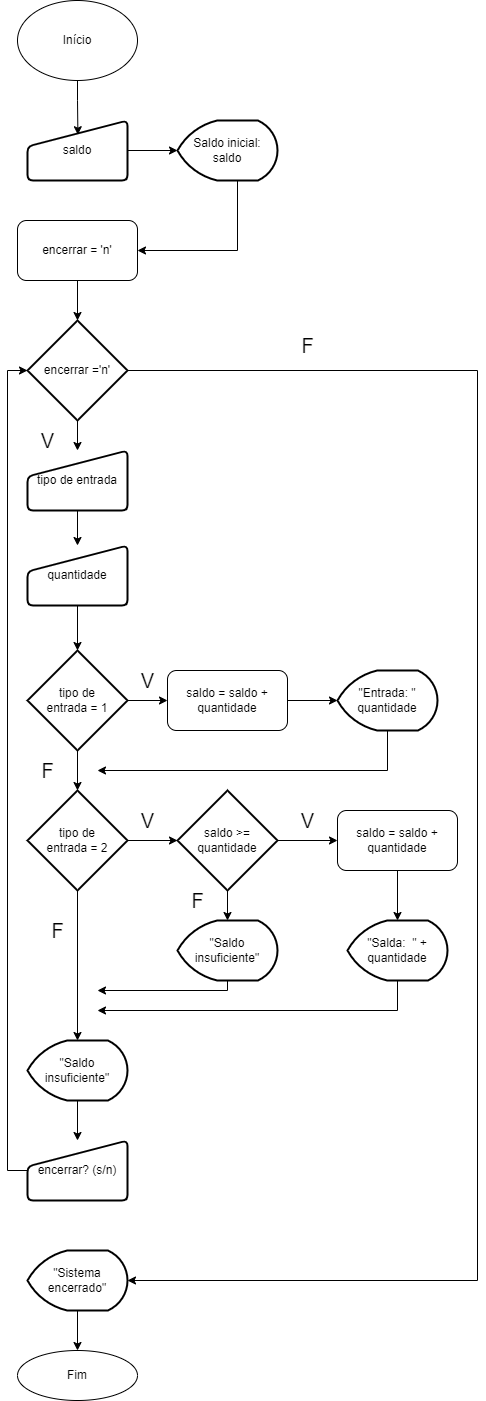

The diagram above was exported from draw.io. Its source (the exported page's mxGraphModel, read from the mxfile embedded in the PNG):
<mxGraphModel dx="713" dy="364" grid="1" gridSize="10" guides="1" tooltips="1" connect="1" arrows="1" fold="1" page="1" pageScale="1" pageWidth="827" pageHeight="1169" math="0" shadow="0">
  <root>
    <mxCell id="0" />
    <mxCell id="1" parent="0" />
    <mxCell id="MhZt8Z-3WHsw85Al3VmY-4" style="edgeStyle=orthogonalEdgeStyle;rounded=0;orthogonalLoop=1;jettySize=auto;html=1;exitX=0.5;exitY=1;exitDx=0;exitDy=0;entryX=0.504;entryY=0.237;entryDx=0;entryDy=0;entryPerimeter=0;" edge="1" parent="1" source="dWDuutjJLsEd1OnEmu8--1" target="MhZt8Z-3WHsw85Al3VmY-1">
      <mxGeometry relative="1" as="geometry" />
    </mxCell>
    <mxCell id="dWDuutjJLsEd1OnEmu8--1" value="Início" style="ellipse;whiteSpace=wrap;html=1;" parent="1" vertex="1">
      <mxGeometry x="50" y="40" width="120" height="80" as="geometry" />
    </mxCell>
    <mxCell id="MhZt8Z-3WHsw85Al3VmY-5" style="edgeStyle=orthogonalEdgeStyle;rounded=0;orthogonalLoop=1;jettySize=auto;html=1;exitX=1;exitY=0.5;exitDx=0;exitDy=0;" edge="1" parent="1" source="MhZt8Z-3WHsw85Al3VmY-1" target="MhZt8Z-3WHsw85Al3VmY-3">
      <mxGeometry relative="1" as="geometry" />
    </mxCell>
    <mxCell id="MhZt8Z-3WHsw85Al3VmY-1" value="saldo" style="html=1;strokeWidth=2;shape=manualInput;whiteSpace=wrap;rounded=1;size=26;arcSize=11;" vertex="1" parent="1">
      <mxGeometry x="60" y="160" width="100" height="60" as="geometry" />
    </mxCell>
    <mxCell id="MhZt8Z-3WHsw85Al3VmY-14" style="edgeStyle=orthogonalEdgeStyle;rounded=0;orthogonalLoop=1;jettySize=auto;html=1;exitX=0.5;exitY=1;exitDx=0;exitDy=0;exitPerimeter=0;" edge="1" parent="1" source="MhZt8Z-3WHsw85Al3VmY-2" target="MhZt8Z-3WHsw85Al3VmY-11">
      <mxGeometry relative="1" as="geometry" />
    </mxCell>
    <mxCell id="MhZt8Z-3WHsw85Al3VmY-43" style="edgeStyle=orthogonalEdgeStyle;rounded=0;orthogonalLoop=1;jettySize=auto;html=1;exitX=1;exitY=0.5;exitDx=0;exitDy=0;exitPerimeter=0;entryX=1;entryY=0.5;entryDx=0;entryDy=0;entryPerimeter=0;" edge="1" parent="1" source="MhZt8Z-3WHsw85Al3VmY-2" target="MhZt8Z-3WHsw85Al3VmY-38">
      <mxGeometry relative="1" as="geometry">
        <Array as="points">
          <mxPoint x="510" y="410" />
          <mxPoint x="510" y="1320" />
        </Array>
      </mxGeometry>
    </mxCell>
    <mxCell id="MhZt8Z-3WHsw85Al3VmY-2" value="encerrar ='n'" style="strokeWidth=2;html=1;shape=mxgraph.flowchart.decision;whiteSpace=wrap;" vertex="1" parent="1">
      <mxGeometry x="60" y="360" width="100" height="100" as="geometry" />
    </mxCell>
    <mxCell id="MhZt8Z-3WHsw85Al3VmY-8" style="edgeStyle=orthogonalEdgeStyle;rounded=0;orthogonalLoop=1;jettySize=auto;html=1;exitX=0.5;exitY=1;exitDx=0;exitDy=0;exitPerimeter=0;" edge="1" parent="1" source="MhZt8Z-3WHsw85Al3VmY-3" target="MhZt8Z-3WHsw85Al3VmY-9">
      <mxGeometry relative="1" as="geometry">
        <Array as="points">
          <mxPoint x="270" y="220" />
          <mxPoint x="270" y="290" />
        </Array>
      </mxGeometry>
    </mxCell>
    <mxCell id="MhZt8Z-3WHsw85Al3VmY-3" value="Saldo inicial: saldo" style="strokeWidth=2;html=1;shape=mxgraph.flowchart.display;whiteSpace=wrap;" vertex="1" parent="1">
      <mxGeometry x="210" y="160" width="100" height="60" as="geometry" />
    </mxCell>
    <mxCell id="MhZt8Z-3WHsw85Al3VmY-10" style="edgeStyle=orthogonalEdgeStyle;rounded=0;orthogonalLoop=1;jettySize=auto;html=1;exitX=0.5;exitY=1;exitDx=0;exitDy=0;entryX=0.5;entryY=0;entryDx=0;entryDy=0;entryPerimeter=0;" edge="1" parent="1" source="MhZt8Z-3WHsw85Al3VmY-9" target="MhZt8Z-3WHsw85Al3VmY-2">
      <mxGeometry relative="1" as="geometry">
        <mxPoint x="220" y="350" as="targetPoint" />
      </mxGeometry>
    </mxCell>
    <mxCell id="MhZt8Z-3WHsw85Al3VmY-9" value="encerrar = 'n'" style="rounded=1;whiteSpace=wrap;html=1;" vertex="1" parent="1">
      <mxGeometry x="50" y="260" width="120" height="60" as="geometry" />
    </mxCell>
    <mxCell id="MhZt8Z-3WHsw85Al3VmY-15" style="edgeStyle=orthogonalEdgeStyle;rounded=0;orthogonalLoop=1;jettySize=auto;html=1;exitX=0.5;exitY=1;exitDx=0;exitDy=0;entryX=0.5;entryY=0;entryDx=0;entryDy=0;" edge="1" parent="1" source="MhZt8Z-3WHsw85Al3VmY-11" target="MhZt8Z-3WHsw85Al3VmY-12">
      <mxGeometry relative="1" as="geometry" />
    </mxCell>
    <mxCell id="MhZt8Z-3WHsw85Al3VmY-11" value="tipo de entrada" style="html=1;strokeWidth=2;shape=manualInput;whiteSpace=wrap;rounded=1;size=26;arcSize=11;" vertex="1" parent="1">
      <mxGeometry x="60" y="490" width="100" height="60" as="geometry" />
    </mxCell>
    <mxCell id="MhZt8Z-3WHsw85Al3VmY-16" style="edgeStyle=orthogonalEdgeStyle;rounded=0;orthogonalLoop=1;jettySize=auto;html=1;exitX=0.5;exitY=1;exitDx=0;exitDy=0;entryX=0.5;entryY=0;entryDx=0;entryDy=0;entryPerimeter=0;" edge="1" parent="1" source="MhZt8Z-3WHsw85Al3VmY-12" target="MhZt8Z-3WHsw85Al3VmY-13">
      <mxGeometry relative="1" as="geometry" />
    </mxCell>
    <mxCell id="MhZt8Z-3WHsw85Al3VmY-12" value="quantidade" style="html=1;strokeWidth=2;shape=manualInput;whiteSpace=wrap;rounded=1;size=26;arcSize=11;" vertex="1" parent="1">
      <mxGeometry x="60" y="585" width="100" height="60" as="geometry" />
    </mxCell>
    <mxCell id="MhZt8Z-3WHsw85Al3VmY-18" style="edgeStyle=orthogonalEdgeStyle;rounded=0;orthogonalLoop=1;jettySize=auto;html=1;exitX=1;exitY=0.5;exitDx=0;exitDy=0;exitPerimeter=0;" edge="1" parent="1" source="MhZt8Z-3WHsw85Al3VmY-13" target="MhZt8Z-3WHsw85Al3VmY-17">
      <mxGeometry relative="1" as="geometry" />
    </mxCell>
    <mxCell id="MhZt8Z-3WHsw85Al3VmY-22" style="edgeStyle=orthogonalEdgeStyle;rounded=0;orthogonalLoop=1;jettySize=auto;html=1;exitX=0.5;exitY=1;exitDx=0;exitDy=0;exitPerimeter=0;entryX=0.5;entryY=0;entryDx=0;entryDy=0;entryPerimeter=0;" edge="1" parent="1" source="MhZt8Z-3WHsw85Al3VmY-13" target="MhZt8Z-3WHsw85Al3VmY-21">
      <mxGeometry relative="1" as="geometry" />
    </mxCell>
    <mxCell id="MhZt8Z-3WHsw85Al3VmY-13" value="tipo de &lt;br&gt;entrada = 1" style="strokeWidth=2;html=1;shape=mxgraph.flowchart.decision;whiteSpace=wrap;" vertex="1" parent="1">
      <mxGeometry x="60" y="690" width="100" height="100" as="geometry" />
    </mxCell>
    <mxCell id="MhZt8Z-3WHsw85Al3VmY-20" style="edgeStyle=orthogonalEdgeStyle;rounded=0;orthogonalLoop=1;jettySize=auto;html=1;exitX=1;exitY=0.5;exitDx=0;exitDy=0;entryX=0;entryY=0.5;entryDx=0;entryDy=0;entryPerimeter=0;" edge="1" parent="1" source="MhZt8Z-3WHsw85Al3VmY-17" target="MhZt8Z-3WHsw85Al3VmY-19">
      <mxGeometry relative="1" as="geometry" />
    </mxCell>
    <mxCell id="MhZt8Z-3WHsw85Al3VmY-17" value="saldo = saldo + quantidade" style="rounded=1;whiteSpace=wrap;html=1;" vertex="1" parent="1">
      <mxGeometry x="200" y="710" width="120" height="60" as="geometry" />
    </mxCell>
    <mxCell id="MhZt8Z-3WHsw85Al3VmY-23" style="edgeStyle=orthogonalEdgeStyle;rounded=0;orthogonalLoop=1;jettySize=auto;html=1;exitX=0.5;exitY=1;exitDx=0;exitDy=0;exitPerimeter=0;" edge="1" parent="1" source="MhZt8Z-3WHsw85Al3VmY-19">
      <mxGeometry relative="1" as="geometry">
        <mxPoint x="130" y="810" as="targetPoint" />
        <Array as="points">
          <mxPoint x="420" y="810" />
        </Array>
      </mxGeometry>
    </mxCell>
    <mxCell id="MhZt8Z-3WHsw85Al3VmY-19" value="&lt;div&gt;&quot;Entrada: &quot;&lt;/div&gt;&lt;div&gt;quantidade&lt;/div&gt;" style="strokeWidth=2;html=1;shape=mxgraph.flowchart.display;whiteSpace=wrap;" vertex="1" parent="1">
      <mxGeometry x="370" y="710" width="100" height="60" as="geometry" />
    </mxCell>
    <mxCell id="MhZt8Z-3WHsw85Al3VmY-31" style="edgeStyle=orthogonalEdgeStyle;rounded=0;orthogonalLoop=1;jettySize=auto;html=1;exitX=1;exitY=0.5;exitDx=0;exitDy=0;exitPerimeter=0;entryX=0;entryY=0.5;entryDx=0;entryDy=0;entryPerimeter=0;" edge="1" parent="1" source="MhZt8Z-3WHsw85Al3VmY-21" target="MhZt8Z-3WHsw85Al3VmY-24">
      <mxGeometry relative="1" as="geometry" />
    </mxCell>
    <mxCell id="MhZt8Z-3WHsw85Al3VmY-33" style="edgeStyle=orthogonalEdgeStyle;rounded=0;orthogonalLoop=1;jettySize=auto;html=1;exitX=0.5;exitY=1;exitDx=0;exitDy=0;exitPerimeter=0;entryX=0.5;entryY=0;entryDx=0;entryDy=0;entryPerimeter=0;" edge="1" parent="1" source="MhZt8Z-3WHsw85Al3VmY-21" target="MhZt8Z-3WHsw85Al3VmY-32">
      <mxGeometry relative="1" as="geometry" />
    </mxCell>
    <mxCell id="MhZt8Z-3WHsw85Al3VmY-21" value="tipo de &lt;br&gt;entrada = 2" style="strokeWidth=2;html=1;shape=mxgraph.flowchart.decision;whiteSpace=wrap;" vertex="1" parent="1">
      <mxGeometry x="60" y="830" width="100" height="100" as="geometry" />
    </mxCell>
    <mxCell id="MhZt8Z-3WHsw85Al3VmY-29" style="edgeStyle=orthogonalEdgeStyle;rounded=0;orthogonalLoop=1;jettySize=auto;html=1;exitX=0.5;exitY=1;exitDx=0;exitDy=0;exitPerimeter=0;entryX=0.5;entryY=0;entryDx=0;entryDy=0;entryPerimeter=0;" edge="1" parent="1" source="MhZt8Z-3WHsw85Al3VmY-24" target="MhZt8Z-3WHsw85Al3VmY-26">
      <mxGeometry relative="1" as="geometry" />
    </mxCell>
    <mxCell id="MhZt8Z-3WHsw85Al3VmY-30" style="edgeStyle=orthogonalEdgeStyle;rounded=0;orthogonalLoop=1;jettySize=auto;html=1;exitX=1;exitY=0.5;exitDx=0;exitDy=0;exitPerimeter=0;entryX=0;entryY=0.5;entryDx=0;entryDy=0;" edge="1" parent="1" source="MhZt8Z-3WHsw85Al3VmY-24" target="MhZt8Z-3WHsw85Al3VmY-25">
      <mxGeometry relative="1" as="geometry">
        <mxPoint x="350" y="880" as="targetPoint" />
      </mxGeometry>
    </mxCell>
    <mxCell id="MhZt8Z-3WHsw85Al3VmY-24" value="saldo &amp;gt;=&lt;br&gt;quantidade" style="strokeWidth=2;html=1;shape=mxgraph.flowchart.decision;whiteSpace=wrap;" vertex="1" parent="1">
      <mxGeometry x="210" y="830" width="100" height="100" as="geometry" />
    </mxCell>
    <mxCell id="MhZt8Z-3WHsw85Al3VmY-28" style="edgeStyle=orthogonalEdgeStyle;rounded=0;orthogonalLoop=1;jettySize=auto;html=1;exitX=0.5;exitY=1;exitDx=0;exitDy=0;entryX=0.5;entryY=0;entryDx=0;entryDy=0;entryPerimeter=0;" edge="1" parent="1" source="MhZt8Z-3WHsw85Al3VmY-25" target="MhZt8Z-3WHsw85Al3VmY-27">
      <mxGeometry relative="1" as="geometry" />
    </mxCell>
    <mxCell id="MhZt8Z-3WHsw85Al3VmY-25" value="saldo = saldo + quantidade" style="rounded=1;whiteSpace=wrap;html=1;" vertex="1" parent="1">
      <mxGeometry x="370" y="850" width="120" height="60" as="geometry" />
    </mxCell>
    <mxCell id="MhZt8Z-3WHsw85Al3VmY-34" style="edgeStyle=orthogonalEdgeStyle;rounded=0;orthogonalLoop=1;jettySize=auto;html=1;exitX=0.5;exitY=1;exitDx=0;exitDy=0;exitPerimeter=0;" edge="1" parent="1" source="MhZt8Z-3WHsw85Al3VmY-26">
      <mxGeometry relative="1" as="geometry">
        <mxPoint x="130" y="1030" as="targetPoint" />
        <Array as="points">
          <mxPoint x="260" y="1030" />
        </Array>
      </mxGeometry>
    </mxCell>
    <mxCell id="MhZt8Z-3WHsw85Al3VmY-26" value="&quot;Saldo insuficiente&quot;" style="strokeWidth=2;html=1;shape=mxgraph.flowchart.display;whiteSpace=wrap;" vertex="1" parent="1">
      <mxGeometry x="210" y="960" width="100" height="60" as="geometry" />
    </mxCell>
    <mxCell id="MhZt8Z-3WHsw85Al3VmY-35" style="edgeStyle=orthogonalEdgeStyle;rounded=0;orthogonalLoop=1;jettySize=auto;html=1;exitX=0.5;exitY=1;exitDx=0;exitDy=0;exitPerimeter=0;" edge="1" parent="1" source="MhZt8Z-3WHsw85Al3VmY-27">
      <mxGeometry relative="1" as="geometry">
        <mxPoint x="130" y="1050" as="targetPoint" />
        <Array as="points">
          <mxPoint x="430" y="1050" />
          <mxPoint x="130" y="1050" />
        </Array>
      </mxGeometry>
    </mxCell>
    <mxCell id="MhZt8Z-3WHsw85Al3VmY-27" value="&quot;Salda:&amp;nbsp; &quot; + quantidade" style="strokeWidth=2;html=1;shape=mxgraph.flowchart.display;whiteSpace=wrap;" vertex="1" parent="1">
      <mxGeometry x="380" y="960" width="100" height="60" as="geometry" />
    </mxCell>
    <mxCell id="MhZt8Z-3WHsw85Al3VmY-37" style="edgeStyle=orthogonalEdgeStyle;rounded=0;orthogonalLoop=1;jettySize=auto;html=1;entryX=0.5;entryY=0;entryDx=0;entryDy=0;" edge="1" parent="1" source="MhZt8Z-3WHsw85Al3VmY-32" target="MhZt8Z-3WHsw85Al3VmY-36">
      <mxGeometry relative="1" as="geometry" />
    </mxCell>
    <mxCell id="MhZt8Z-3WHsw85Al3VmY-32" value="&quot;Saldo insuficiente&quot;" style="strokeWidth=2;html=1;shape=mxgraph.flowchart.display;whiteSpace=wrap;" vertex="1" parent="1">
      <mxGeometry x="60" y="1080" width="100" height="60" as="geometry" />
    </mxCell>
    <mxCell id="MhZt8Z-3WHsw85Al3VmY-45" style="edgeStyle=orthogonalEdgeStyle;rounded=0;orthogonalLoop=1;jettySize=auto;html=1;exitX=0;exitY=0.5;exitDx=0;exitDy=0;entryX=0;entryY=0.5;entryDx=0;entryDy=0;entryPerimeter=0;" edge="1" parent="1" source="MhZt8Z-3WHsw85Al3VmY-36" target="MhZt8Z-3WHsw85Al3VmY-2">
      <mxGeometry relative="1" as="geometry" />
    </mxCell>
    <mxCell id="MhZt8Z-3WHsw85Al3VmY-36" value="encerrar? (s/n)" style="html=1;strokeWidth=2;shape=manualInput;whiteSpace=wrap;rounded=1;size=26;arcSize=11;" vertex="1" parent="1">
      <mxGeometry x="60" y="1180" width="100" height="60" as="geometry" />
    </mxCell>
    <mxCell id="MhZt8Z-3WHsw85Al3VmY-46" style="edgeStyle=orthogonalEdgeStyle;rounded=0;orthogonalLoop=1;jettySize=auto;html=1;exitX=0.5;exitY=1;exitDx=0;exitDy=0;exitPerimeter=0;entryX=0.5;entryY=0;entryDx=0;entryDy=0;" edge="1" parent="1" source="MhZt8Z-3WHsw85Al3VmY-38" target="MhZt8Z-3WHsw85Al3VmY-39">
      <mxGeometry relative="1" as="geometry" />
    </mxCell>
    <mxCell id="MhZt8Z-3WHsw85Al3VmY-38" value="&quot;Sistema encerrado&quot;" style="strokeWidth=2;html=1;shape=mxgraph.flowchart.display;whiteSpace=wrap;" vertex="1" parent="1">
      <mxGeometry x="60" y="1290" width="100" height="60" as="geometry" />
    </mxCell>
    <mxCell id="MhZt8Z-3WHsw85Al3VmY-39" value="Fim" style="ellipse;whiteSpace=wrap;html=1;" vertex="1" parent="1">
      <mxGeometry x="50" y="1390" width="120" height="50" as="geometry" />
    </mxCell>
    <mxCell id="MhZt8Z-3WHsw85Al3VmY-47" value="F" style="text;html=1;align=center;verticalAlign=middle;resizable=0;points=[];autosize=1;strokeColor=none;fillColor=none;strokeWidth=5;perimeterSpacing=4;fontSize=20;" vertex="1" parent="1">
      <mxGeometry x="320" y="365" width="40" height="40" as="geometry" />
    </mxCell>
    <mxCell id="MhZt8Z-3WHsw85Al3VmY-48" value="V" style="text;html=1;align=center;verticalAlign=middle;resizable=0;points=[];autosize=1;strokeColor=none;fillColor=none;strokeWidth=5;perimeterSpacing=4;fontSize=20;" vertex="1" parent="1">
      <mxGeometry x="60" y="460" width="40" height="40" as="geometry" />
    </mxCell>
    <mxCell id="MhZt8Z-3WHsw85Al3VmY-49" value="V" style="text;html=1;align=center;verticalAlign=middle;resizable=0;points=[];autosize=1;strokeColor=none;fillColor=none;strokeWidth=5;perimeterSpacing=4;fontSize=20;" vertex="1" parent="1">
      <mxGeometry x="160" y="700" width="40" height="40" as="geometry" />
    </mxCell>
    <mxCell id="MhZt8Z-3WHsw85Al3VmY-50" value="F" style="text;html=1;align=center;verticalAlign=middle;resizable=0;points=[];autosize=1;strokeColor=none;fillColor=none;strokeWidth=5;perimeterSpacing=4;fontSize=20;" vertex="1" parent="1">
      <mxGeometry x="60" y="790" width="40" height="40" as="geometry" />
    </mxCell>
    <mxCell id="MhZt8Z-3WHsw85Al3VmY-51" value="V" style="text;html=1;align=center;verticalAlign=middle;resizable=0;points=[];autosize=1;strokeColor=none;fillColor=none;strokeWidth=5;perimeterSpacing=4;fontSize=20;" vertex="1" parent="1">
      <mxGeometry x="320" y="840" width="40" height="40" as="geometry" />
    </mxCell>
    <mxCell id="MhZt8Z-3WHsw85Al3VmY-52" value="V" style="text;html=1;align=center;verticalAlign=middle;resizable=0;points=[];autosize=1;strokeColor=none;fillColor=none;strokeWidth=5;perimeterSpacing=4;fontSize=20;" vertex="1" parent="1">
      <mxGeometry x="160" y="840" width="40" height="40" as="geometry" />
    </mxCell>
    <mxCell id="MhZt8Z-3WHsw85Al3VmY-53" value="F" style="text;html=1;align=center;verticalAlign=middle;resizable=0;points=[];autosize=1;strokeColor=none;fillColor=none;strokeWidth=5;perimeterSpacing=4;fontSize=20;" vertex="1" parent="1">
      <mxGeometry x="210" y="920" width="40" height="40" as="geometry" />
    </mxCell>
    <mxCell id="MhZt8Z-3WHsw85Al3VmY-54" value="F" style="text;html=1;align=center;verticalAlign=middle;resizable=0;points=[];autosize=1;strokeColor=none;fillColor=none;strokeWidth=5;perimeterSpacing=4;fontSize=20;" vertex="1" parent="1">
      <mxGeometry x="70" y="950" width="40" height="40" as="geometry" />
    </mxCell>
  </root>
</mxGraphModel>